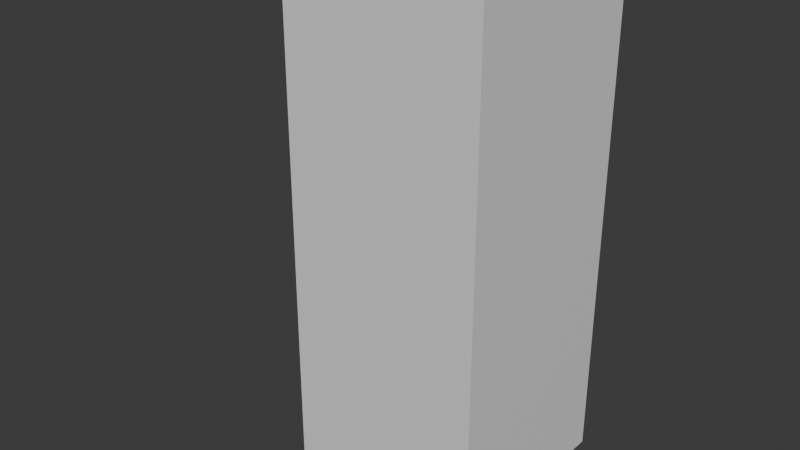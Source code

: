 # Source: test.blend  (saved by Blender 4.2.67; exported with 4.5.12 LTS)
import bpy
from mathutils import Matrix  # noqa: F401  (used for matrix-valued properties, if any)

bpy.ops.wm.read_factory_settings(use_empty=True)
scene = bpy.context.scene
scene.name = 'Scene'

# ---- collections
col_collection = bpy.data.collections.new('Collection'); scene.collection.children.link(col_collection)

# ---- materials (node trees are filled in below, after node groups)
mat_material = bpy.data.materials.new('Material')
mat_material.alpha_threshold = 0.0
mat_material.roughness = 0.5
mat_material.line_color = (0.0, 0.0, 0.0, 1.0)

# ---- material node trees
mat_material.use_nodes = True; mat_material.node_tree.nodes.clear()
_N = mat_material.node_tree.nodes; _L = mat_material.node_tree.links
n0 = _N.new('ShaderNodeOutputMaterial'); n0.name = 'Material Output'; n0.location = (300, 300)
n1 = _N.new('ShaderNodeBsdfPrincipled'); n1.name = 'Principled BSDF'; n1.location = (10, 300)
n1.inputs[3].default_value = 1.45
_L.new(n1.outputs[0], n0.inputs[0])
n0.is_active_output = True

# ---- world
world_world = bpy.data.worlds.new('World'); scene.world = world_world
world_world.use_nodes = True; world_world.node_tree.nodes.clear()
_N = world_world.node_tree.nodes; _L = world_world.node_tree.links
n0 = _N.new('ShaderNodeOutputWorld'); n0.name = 'World Output'; n0.location = (300, 300)
n1 = _N.new('ShaderNodeBackground'); n1.name = 'Background'; n1.location = (10, 300)
n1.inputs[0].default_value = (0.05088, 0.05088, 0.05088, 1.0)
_L.new(n1.outputs[0], n0.inputs[0])
n0.is_active_output = True
world_world.color = (0.05088, 0.05088, 0.05088)
world_world.sun_shadow_jitter_overblur = 0.0

# ---- meshes
me_cube_001 = bpy.data.meshes.new('Cube.001')
me_cube_001.from_pydata([(-1.0, -1.0, -0.5), (-1.0, -1.0, 5.5), (-1.0, 1.0, -0.5), (-1.0, 1.0, 5.5), (1.0, -1.0, -0.5), (1.0, -1.0, 5.5), (1.0, 1.0, -0.5), (1.0, 1.0, 5.5), (-1.0, -1.0, 1.0), (-1.0, -1.0, 2.5), (-1.0, -1.0, 4.0), (-1.0, 1.0, 4.0), (-1.0, 1.0, 2.5), (-1.0, 1.0, 1.0), (1.0, 1.0, 4.0), (1.0, 1.0, 2.5), (1.0, 1.0, 1.0), (1.0, -1.0, 4.0), (1.0, -1.0, 2.5), (1.0, -1.0, 1.0)], [], [(10, 1, 3, 11), (11, 3, 7, 14), (14, 7, 5, 17), (17, 5, 1, 10), (2, 6, 4, 0), (7, 3, 1, 5), (4, 19, 8, 0), (19, 18, 9, 8), (18, 17, 10, 9), (6, 16, 19, 4), (16, 15, 18, 19), (15, 14, 17, 18), (2, 13, 16, 6), (13, 12, 15, 16), (12, 11, 14, 15), (0, 8, 13, 2), (8, 9, 12, 13), (9, 10, 11, 12)])
_uv = me_cube_001.uv_layers.new(name='UVMap')
_uv.uv.foreach_set('vector', [0.5625, 0.0, 0.625, 0.0, 0.625, 0.25, 0.5625, 0.25, 0.5625, 0.25, 0.625, 0.25, 0.625, 0.5, 0.5625, 0.5, 0.5625, 0.5, 0.625, 0.5, 0.625, 0.75, 0.5625, 0.75, 0.5625, 0.75, 0.625, 0.75, 0.625, 1.0, 0.5625, 1.0, 0.125, 0.5, 0.375, 0.5, 0.375, 0.75, 0.125, 0.75, 0.625, 0.5, 0.875, 0.5, 0.875, 0.75, 0.625, 0.75, 0.375, 0.75, 0.4375, 0.75, 0.4375, 1.0, 0.375, 1.0, 0.4375, 0.75, 0.5, 0.75, 0.5, 1.0, 0.4375, 1.0, 0.5, 0.75, 0.5625, 0.75, 0.5625, 1.0, 0.5, 1.0, 0.375, 0.5, 0.4375, 0.5, 0.4375, 0.75, 0.375, 0.75, 0.4375, 0.5, 0.5, 0.5, 0.5, 0.75, 0.4375, 0.75, 0.5, 0.5, 0.5625, 0.5, 0.5625, 0.75, 0.5, 0.75, 0.375, 0.25, 0.4375, 0.25, 0.4375, 0.5, 0.375, 0.5, 0.4375, 0.25, 0.5, 0.25, 0.5, 0.5, 0.4375, 0.5, 0.5, 0.25, 0.5625, 0.25, 0.5625, 0.5, 0.5, 0.5, 0.375, 0.0, 0.4375, 0.0, 0.4375, 0.25, 0.375, 0.25, 0.4375, 0.0, 0.5, 0.0, 0.5, 0.25, 0.4375, 0.25, 0.5, 0.0, 0.5625, 0.0, 0.5625, 0.25, 0.5, 0.25])
me_cube_001.materials.append(mat_material)
me_cube_001.update()
arm_armature = bpy.data.armatures.new('Armature')  # bones are not reproduced

# ---- objects
ob_cube = bpy.data.objects.new('Cube', me_cube_001)
ob_armature = bpy.data.objects.new('Armature', arm_armature)

# ---- transforms, parenting, visibility, modifiers, constraints
ob_cube.parent = ob_armature
ob_cube.location = (0.0, 0.0, 0.0)
_vg = ob_cube.vertex_groups.new(name='Bone')
for _i, _w in zip([0, 2, 4, 6, 8, 9, 12, 13, 15, 16, 18, 19], [0.9667, 0.9656, 0.9656, 0.9667, 0.862, 0.1359, 0.1358, 0.8619, 0.1359, 0.862, 0.1358, 0.8619]): _vg.add([_i], _w, 'REPLACE')
_vg = ob_cube.vertex_groups.new(name='Bone.001')
for _i, _w in zip([0, 1, 2, 3, 4, 5, 6, 7, 8, 9, 10, 11, 12, 13, 14, 15, 16, 17, 18, 19], [0.0062, 0.01075, 0.007966, 0.005977, 0.007966, 0.005977, 0.0062, 0.01075, 0.1163, 0.7283, 0.1166, 0.1163, 0.7283, 0.1164, 0.1166, 0.7283, 0.1163, 0.1163, 0.7283, 0.1164]): _vg.add([_i], _w, 'REPLACE')
_vg = ob_cube.vertex_groups.new(name='Bone.002')
for _i, _w in zip([1, 3, 5, 7, 9, 10, 11, 12, 14, 15, 17, 18], [0.1927, 0.1776, 0.1776, 0.1927, 0.1166, 0.7398, 0.738, 0.1164, 0.7398, 0.1166, 0.738, 0.1164]): _vg.add([_i], _w, 'REPLACE')
_vg = ob_cube.vertex_groups.new(name='Bone.003')
for _i, _w in zip([1, 3, 5, 7, 10, 11, 14, 17], [0.7712, 0.7892, 0.7892, 0.7712, 0.1219, 0.124, 0.1219, 0.124]): _vg.add([_i], _w, 'REPLACE')
_m = ob_cube.modifiers.new('Armature', 'ARMATURE')
_m.object = ob_armature
ob_armature.location = (0.0, 0.0, 0.0)
ob_armature.show_in_front = True

# ---- collection membership
col_collection.objects.link(ob_cube)
col_collection.objects.link(ob_armature)

# ---- scene / render settings (as saved in the file)
scene.frame_start = 1; scene.frame_end = 250; scene.frame_set(39)
scene.render.engine = 'BLENDER_EEVEE_NEXT'
bpy.context.view_layer.update()

# ---- added for rendering (the .blend has no active camera and no usable light): camera, sun
cam_auto = bpy.data.cameras.new('AutoCamera')
cam_auto.lens = 50.0
cam_auto.sensor_width = 36.0
cam_auto.clip_end = 1000.0
ob_auto_camera = bpy.data.objects.new('AutoCamera', cam_auto)
scene.collection.objects.link(ob_auto_camera)
ob_auto_camera.location = (5.39755, -7.18881, 6.64866)
ob_auto_camera.rotation_euler = (1.09748, -7.21219e-08, 0.694738)
scene.camera = ob_auto_camera
light_auto_sun = bpy.data.lights.new('AutoSun', 'SUN')
light_auto_sun.energy = 3.0
light_auto_sun.angle = 0.0523599
ob_auto_sun = bpy.data.objects.new('AutoSun', light_auto_sun)
scene.collection.objects.link(ob_auto_sun)
ob_auto_sun.rotation_euler = (0.872665, 0.174533, 0.523599)
bpy.context.view_layer.update()
